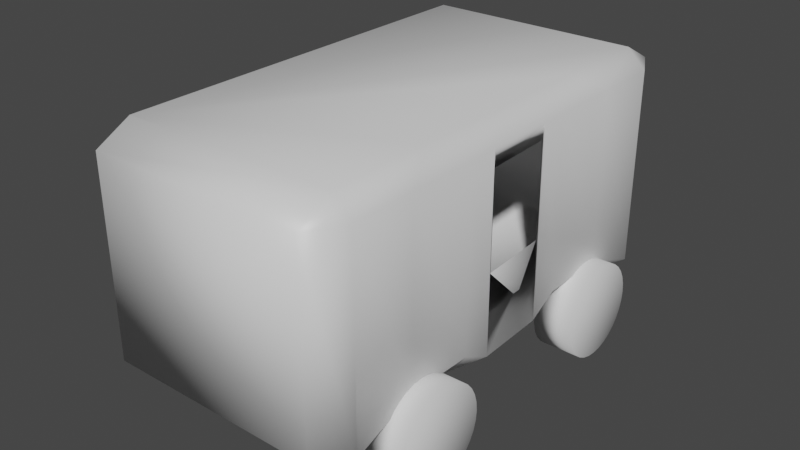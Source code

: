 # Source: IceCreamVan.blend  (saved by Blender 2.83.18; exported with 4.5.12 LTS)
import bpy
from mathutils import Matrix  # noqa: F401  (used for matrix-valued properties, if any)

bpy.ops.wm.read_factory_settings(use_empty=True)
scene = bpy.context.scene
scene.name = 'Scene'

# ---- collections
col_collection = bpy.data.collections.new('Collection'); scene.collection.children.link(col_collection)

# ---- materials (node trees are filled in below, after node groups)
mat_material = bpy.data.materials.new('Material')
mat_material.alpha_threshold = 0.0
mat_material.use_transparent_shadow = False
mat_material.line_color = (0.0, 0.0, 0.0, 1.0)

# ---- material node trees
mat_material.use_nodes = True; mat_material.node_tree.nodes.clear()
_N = mat_material.node_tree.nodes; _L = mat_material.node_tree.links
n0 = _N.new('ShaderNodeOutputMaterial'); n0.name = 'Material Output'; n0.location = (300, 300)
n1 = _N.new('ShaderNodeBsdfPrincipled'); n1.name = 'Principled BSDF'; n1.location = (10, 300)
n1.distribution = 'GGX'
n1.subsurface_method = 'BURLEY'
n1.inputs[2].default_value = 0.4
n1.inputs[3].default_value = 1.45
n1.inputs[27].default_value = (0.0, 0.0, 0.0, 1.0)
n1.inputs[28].default_value = 1.0
_L.new(n1.outputs[0], n0.inputs[0])
n0.is_active_output = True

# ---- world
world_world = bpy.data.worlds.new('World'); scene.world = world_world
world_world.use_nodes = True; world_world.node_tree.nodes.clear()
_N = world_world.node_tree.nodes; _L = world_world.node_tree.links
n0 = _N.new('ShaderNodeOutputWorld'); n0.name = 'World Output'; n0.location = (300, 300)
n1 = _N.new('ShaderNodeBackground'); n1.name = 'Background'; n1.location = (10, 300)
n1.inputs[0].default_value = (0.05088, 0.05088, 0.05088, 1.0)
_L.new(n1.outputs[0], n0.inputs[0])
n0.is_active_output = True
world_world.color = (0.05088, 0.05088, 0.05088)
world_world.use_sun_shadow = False
world_world.sun_shadow_jitter_overblur = 0.0

# ---- meshes
me_cube = bpy.data.meshes.new('Cube')
me_cube.from_pydata([(1.0, 0.8516, 0.8516), (0.8516, 1.0, 0.8516), (0.8516, 0.8516, 1.0), (0.8516, 0.8796, -0.8343), (0.8516, 1.0, -0.7726), (1.0, 0.8516, -0.7103), (1.0, -0.8516, 0.8516), (0.8516, -0.8516, 1.0), (0.8516, -1.0, 0.8516), (1.0, -0.8516, -0.7242), (0.8516, -1.0, -0.6821), (0.8516, -0.8762, -0.7487), (-0.8516, 1.0, 0.8516), (-1.0, 0.8516, 0.8516), (-0.8516, 0.8516, 1.0), (-0.8516, 0.8796, -0.8343), (-1.0, 0.8516, -0.7103), (-0.8516, 1.0, -0.7726), (-1.0, -0.8516, 0.8516), (-0.8516, -1.0, 0.8516), (-0.8516, -0.8516, 1.0), (-0.8516, -0.8762, -0.7487), (-0.8516, -1.0, -0.6821), (-1.0, -0.8516, -0.7242), (-1.0, 0.5741, -0.5106), (-0.8516, 0.5462, -0.6733), (-0.8516, 0.321, -0.6917), (-1.0, 0.2774, -0.5253), (0.8516, 0.4258, 1.0), (1.0, 0.2774, 0.8516), (1.0, 0.5741, 0.8516), (-1.0, 0.5741, 0.8516), (-1.0, 0.2774, 0.8516), (0.8516, 0.5462, -0.6733), (1.0, 0.5741, -0.5106), (1.0, 0.2774, -0.5253), (0.8516, 0.321, -0.6917), (-0.8516, -0.5472, -0.701), (-1.0, -0.5717, -0.5394), (-1.0, -0.275, -0.5545), (-0.8516, -0.3145, -0.7201), (1.0, -0.5717, 0.8516), (1.0, -0.275, 0.8516), (0.8516, -0.4234, 1.0), (-1.0, -0.275, 0.8516), (-1.0, -0.5717, 0.8516), (0.8516, -0.5472, -0.701), (0.8516, -0.3145, -0.7201), (1.0, -0.275, -0.5545), (1.0, -0.5717, -0.5394), (-1.0, 0.1496, 0.8516), (-1.0, -0.1472, 0.8516), (0.9807, 0.1522, -0.01921), (1.0, -0.1498, -0.02696), (0.8516, -0.1076, -0.8088), (0.8516, 0.1059, -0.8046), (-1.0, -0.1472, -0.6729), (-1.0, 0.1496, -0.6535), (-0.8516, 0.1059, -0.8046), (-0.8516, -0.1076, -0.8088), (1.0, -0.1498, 0.7204), (0.9807, 0.1522, 0.7204), (0.8516, 0.001198, 1.0), (1.0, 0.1496, -0.6535), (1.0, -0.1472, -0.6729), (1.0, -0.1472, 0.8516), (1.0, 0.1496, 0.8516), (-0.524, 0.1522, -0.01921), (-0.524, -0.1498, -0.02696), (-0.524, -0.1498, 0.7204), (-0.524, 0.1522, 0.7204), (0.965, 0.7551, -0.01921), (0.9807, 0.7551, 0.7204), (-0.524, 0.7551, -0.01921), (-0.524, 0.7551, 0.7204), (0.9843, 0.1538, -0.4703), (0.9843, -0.1481, -0.4781), (-0.524, 0.1538, -0.4703), (-0.524, -0.1481, -0.4781), (0.9843, 0.7567, -0.4703), (-0.524, 0.7567, -0.4703)], [], [(15, 3, 33, 25), (37, 46, 11, 21), (23, 18, 45, 38), (24, 31, 13, 16), (10, 8, 19, 22), (14, 20, 7, 43, 62, 28, 2), (17, 12, 1, 4), (49, 41, 6, 9), (35, 29, 66, 63), (26, 36, 55, 58), (64, 65, 42, 48), (57, 50, 32, 27), (39, 44, 51, 56), (59, 54, 47, 40), (0, 1, 2), (3, 4, 5), (6, 7, 8), (9, 10, 11), (12, 13, 14), (15, 16, 17), (18, 19, 20), (21, 22, 23), (24, 25, 26, 27), (28, 29, 30), (33, 34, 35, 36), (37, 38, 39, 40), (41, 42, 43), (14, 13, 31, 32, 50, 51, 44, 45, 18, 20), (46, 47, 48, 49), (63, 64, 54, 55), (56, 57, 58, 59), (65, 66, 62), (37, 21, 23, 38), (3, 15, 17, 4), (0, 5, 4, 1), (22, 19, 18, 23), (8, 10, 9, 6), (12, 17, 16, 13), (7, 20, 19, 8), (43, 7, 6, 41), (21, 11, 10, 22), (14, 2, 1, 12), (33, 3, 5, 34), (15, 25, 24, 16), (2, 28, 30, 0), (55, 36, 35, 63), (29, 35, 34, 30), (36, 26, 25, 33), (31, 24, 27, 32), (59, 40, 39, 56), (62, 43, 42, 65), (11, 46, 49, 9), (44, 39, 38, 45), (41, 49, 48, 42), (46, 37, 40, 47), (47, 54, 64, 48), (26, 58, 57, 27), (28, 62, 66, 29), (54, 59, 58, 55), (73, 67, 77, 80), (50, 57, 56, 51), (5, 0, 30, 34), (52, 53, 64, 63), (60, 61, 66, 65), (53, 60, 65, 64), (61, 52, 63, 66), (69, 68, 67, 70), (70, 67, 73, 74), (61, 60, 69, 70), (60, 53, 68, 69), (71, 72, 74, 73), (52, 61, 72, 71), (61, 70, 74, 72), (53, 52, 75, 76), (76, 75, 77, 78), (77, 75, 79, 80), (71, 73, 80, 79), (52, 71, 79, 75), (67, 68, 78, 77), (68, 53, 76, 78)])
me_cube.polygons.foreach_set('use_smooth', [True] * 80)
_uv = me_cube.uv_layers.new(name='UVMap')
_uv.uv.foreach_set('vector', [0.02019, 0.3109, 0.02019, 0.02492, 0.08158, 0.02492, 0.08158, 0.3109, 0.2737, 0.3109, 0.2737, 0.02492, 0.3309, 0.02492, 0.3309, 0.3109, 0.9603, 0.5976, 0.6816, 0.5976, 0.6816, 0.5506, 0.9276, 0.5506, 0.9225, 0.3582, 0.6816, 0.3582, 0.6816, 0.3116, 0.9579, 0.3116, 0.689, 1.301e-07, 0.9604, 0.0, 0.9604, 0.2859, 0.689, 0.2859, 0.3538, 0.02492, 0.6551, 0.02492, 0.6551, 0.3109, 0.5793, 0.3109, 0.5042, 0.3109, 0.4291, 0.3109, 0.3538, 0.3109, 0.3136, 0.6468, 0.02628, 0.6468, 0.02628, 0.3608, 0.3136, 0.3608, 0.3944, 0.3669, 0.3944, 0.6005, 0.3449, 0.6005, 0.3449, 0.3358, 0.7117, 0.6446, 0.7117, 0.8758, 0.6891, 0.8758, 0.6891, 0.6231, 0.1209, 0.3109, 0.1209, 0.02492, 0.157, 0.02492, 0.157, 0.3109, 0.4695, 0.3445, 0.4695, 0.6005, 0.4469, 0.6005, 0.4469, 0.3643, 0.9478, 0.4295, 0.6816, 0.4295, 0.6816, 0.408, 0.9251, 0.408, 0.9303, 0.5008, 0.6816, 0.5008, 0.6816, 0.4793, 0.9513, 0.4793, 0.1945, 0.3109, 0.1945, 0.02492, 0.2324, 0.02492, 0.2324, 0.3109, 0.02625, 0.3358, 0.02628, 0.3608, 0.0, 0.3608, 0.02019, 0.02492, 4.218e-08, 0.02492, 0.02717, 0.0, 0.6553, 0.3358, 0.6551, 0.3109, 0.6816, 0.3109, 0.3269, 0.0, 0.3538, 0.02492, 0.3309, 0.02492, 0.02628, 0.6468, 0.02625, 0.6717, 2.109e-08, 0.6468, 0.02019, 0.3109, 0.02717, 0.3358, 0.0, 0.3109, 0.9603, 0.3116, 0.9604, 0.2859, 0.9866, 0.2867, 0.3309, 0.3109, 0.3538, 0.3109, 0.3269, 0.3358, 0.9225, 0.3582, 0.9513, 0.363, 0.9546, 0.4008, 0.9251, 0.408, 0.4291, 0.3109, 0.4556, 0.3358, 0.4031, 0.3358, 0.7594, 0.6196, 0.7642, 0.6471, 0.7117, 0.6446, 0.7196, 0.6165, 0.9562, 0.5466, 0.9276, 0.5506, 0.9303, 0.5008, 0.9596, 0.5075, 0.6058, 0.3358, 0.5533, 0.3358, 0.5793, 0.3109, 0.3538, 0.02492, 0.354, 3.003e-08, 0.4031, 3.003e-08, 0.4556, 2.002e-08, 0.4782, 2.002e-08, 0.5307, 2.002e-08, 0.5533, 2.002e-08, 0.6058, 2.002e-08, 0.6553, 0.0, 0.6551, 0.02492, 0.3989, 0.3396, 0.4401, 0.3364, 0.4469, 0.3643, 0.3944, 0.3669, 0.1518, 1.001e-08, 0.2037, 0.0, 0.1945, 0.02492, 0.157, 0.02492, 0.2037, 0.3358, 0.1518, 0.3358, 0.157, 0.3109, 0.1945, 0.3109, 0.5307, 0.3358, 0.4782, 0.3358, 0.5042, 0.3109, 0.2737, 0.3109, 0.3309, 0.3109, 0.3269, 0.3358, 0.2807, 0.3358, 0.02019, 0.02492, 0.02019, 0.3109, 0.0, 0.3109, 4.218e-08, 0.02492, 0.8133, 0.8758, 0.8133, 0.6135, 0.8397, 0.603, 0.8397, 0.8757, 0.689, 0.2859, 0.9604, 0.2859, 0.9603, 0.3116, 0.6816, 0.3116, 0.3188, 0.6003, 0.3188, 0.3428, 0.3449, 0.3358, 0.3449, 0.6005, 0.02628, 0.6468, 0.3136, 0.6468, 0.3026, 0.6717, 0.02625, 0.6717, 0.6551, 0.3109, 0.6551, 0.02492, 0.6816, 0.02492, 0.6816, 0.3109, 0.5793, 0.3109, 0.6551, 0.3109, 0.6553, 0.3358, 0.6058, 0.3358, 0.3309, 0.3109, 0.3309, 0.02492, 0.3538, 0.02492, 0.3538, 0.3109, 2.109e-08, 0.6468, 0.0, 0.3608, 0.02628, 0.3608, 0.02628, 0.6468, 0.08158, 0.02492, 0.02019, 0.02492, 0.02717, 0.0, 0.07935, 2.002e-08, 0.02019, 0.3109, 0.08158, 0.3109, 0.07935, 0.3358, 0.02717, 0.3358, 0.3538, 0.3109, 0.4291, 0.3109, 0.4031, 0.3358, 0.354, 0.3358, 0.6816, 0.5976, 0.7196, 0.6165, 0.7117, 0.6446, 0.6891, 0.6231, 0.7117, 0.8758, 0.7117, 0.6446, 0.7642, 0.6471, 0.7642, 0.8758, 0.1209, 0.02492, 0.1209, 0.3109, 0.08158, 0.3109, 0.08158, 0.02492, 0.6816, 0.3582, 0.9225, 0.3582, 0.9251, 0.408, 0.6816, 0.408, 0.1945, 0.3109, 0.2324, 0.3109, 0.2282, 0.3358, 0.2037, 0.3358, 0.5042, 0.3109, 0.5793, 0.3109, 0.5533, 0.3358, 0.5307, 0.3358, 0.3309, 0.02492, 0.2737, 0.02492, 0.2807, 1.001e-08, 0.3269, 0.0, 0.6816, 0.5008, 0.9303, 0.5008, 0.9276, 0.5506, 0.6816, 0.5506, 0.3944, 0.6005, 0.3944, 0.3669, 0.4469, 0.3643, 0.4469, 0.6005, 0.2737, 0.02492, 0.2737, 0.3109, 0.2324, 0.3109, 0.2324, 0.02492, 0.2324, 0.02492, 0.1945, 0.02492, 0.2037, 0.0, 0.2282, 0.0, 0.9546, 0.4008, 0.9746, 0.4369, 0.9478, 0.4295, 0.9251, 0.408, 0.4291, 0.3109, 0.5042, 0.3109, 0.4782, 0.3358, 0.4556, 0.3358, 0.1945, 0.02492, 0.1945, 0.3109, 0.157, 0.3109, 0.157, 0.02492, 0.9998, 0.6744, 0.8931, 0.6746, 0.8933, 0.5988, 1.0, 0.5987, 0.6816, 0.4295, 0.9478, 0.4295, 0.9513, 0.4793, 0.6816, 0.4793, 0.8133, 0.6135, 0.8133, 0.8758, 0.7642, 0.8758, 0.7642, 0.6471, 0.4161, 0.6005, 0.4695, 0.6015, 0.4695, 0.71, 0.417, 0.707, 0.342, 0.6005, 0.342, 0.6512, 0.3188, 0.6507, 0.3188, 0.6009, 0.3171, 0.4834, 0.3171, 0.3579, 0.3175, 0.3358, 0.3175, 0.5918, 0.3136, 0.5666, 0.3136, 0.4424, 0.3171, 0.3358, 0.3171, 0.5886, 0.8399, 0.7988, 0.8397, 0.6733, 0.8931, 0.6746, 0.8933, 0.7988, 0.8933, 0.7988, 0.8931, 0.6746, 0.9998, 0.6744, 1.0, 0.7986, 0.1062, 0.6749, 0.1594, 0.6717, 0.1594, 0.9276, 0.1062, 0.9276, 0.4695, 0.3358, 0.6018, 0.3358, 0.6018, 0.5918, 0.4695, 0.5918, 0.6004, 0.8417, 0.4695, 0.8443, 0.4695, 0.5918, 0.6004, 0.5918, 0.8932, 0.923, 0.8933, 0.7988, 1.0, 0.799, 0.9998, 0.9232, 0.1062, 0.6749, 0.1062, 0.9276, 7.381e-08, 0.9276, 0.0, 0.6749, 0.8397, 0.9243, 0.8932, 0.923, 0.8933, 0.9988, 0.8399, 1.0, 0.1594, 0.6717, 0.2128, 0.6717, 0.2128, 0.925, 0.1594, 0.925, 0.2128, 0.925, 0.2128, 0.6717, 0.3195, 0.6717, 0.3195, 0.925, 0.6004, 0.8417, 0.6004, 0.5918, 0.6802, 0.5918, 0.6802, 0.8449, 0.8932, 0.923, 0.9998, 0.9232, 1.0, 0.9989, 0.8933, 0.9988, 0.8931, 0.6746, 0.8397, 0.6733, 0.8399, 0.5976, 0.8933, 0.5988, 0.6018, 0.5918, 0.6018, 0.3358, 0.6816, 0.3385, 0.6816, 0.5918])
me_cube.materials.append(mat_material)
me_cube.use_remesh_preserve_volume = False
me_cube.use_remesh_preserve_attributes = False
me_cube.use_mirror_vertex_groups = False
me_cube.update()
me_cylinder = bpy.data.meshes.new('Cylinder')
me_cylinder.from_pydata([(0.0, 1.0, -1.0), (0.0, 1.0, 1.0), (0.1951, 0.9808, -1.0), (0.1951, 0.9808, 1.0), (0.3827, 0.9239, -1.0), (0.3827, 0.9239, 1.0), (0.5556, 0.8315, -1.0), (0.5556, 0.8315, 1.0), (0.7071, 0.7071, -1.0), (0.7071, 0.7071, 1.0), (0.8315, 0.5556, -1.0), (0.8315, 0.5556, 1.0), (0.9239, 0.3827, -1.0), (0.9239, 0.3827, 1.0), (0.9808, 0.1951, -1.0), (0.9808, 0.1951, 1.0), (1.0, 7.55e-08, -1.0), (1.0, 7.55e-08, 1.0), (0.9808, -0.1951, -1.0), (0.9808, -0.1951, 1.0), (0.9239, -0.3827, -1.0), (0.9239, -0.3827, 1.0), (0.8315, -0.5556, -1.0), (0.8315, -0.5556, 1.0), (0.7071, -0.7071, -1.0), (0.7071, -0.7071, 1.0), (0.5556, -0.8315, -1.0), (0.5556, -0.8315, 1.0), (0.3827, -0.9239, -1.0), (0.3827, -0.9239, 1.0), (0.1951, -0.9808, -1.0), (0.1951, -0.9808, 1.0), (-3.258e-07, -1.0, -1.0), (-3.258e-07, -1.0, 1.0), (-0.1951, -0.9808, -1.0), (-0.1951, -0.9808, 1.0), (-0.3827, -0.9239, -1.0), (-0.3827, -0.9239, 1.0), (-0.5556, -0.8315, -1.0), (-0.5556, -0.8315, 1.0), (-0.7071, -0.7071, -1.0), (-0.7071, -0.7071, 1.0), (-0.8315, -0.5556, -1.0), (-0.8315, -0.5556, 1.0), (-0.9239, -0.3827, -1.0), (-0.9239, -0.3827, 1.0), (-0.9808, -0.1951, -1.0), (-0.9808, -0.1951, 1.0), (-1.0, 9.656e-07, -1.0), (-1.0, 9.656e-07, 1.0), (-0.9808, 0.1951, -1.0), (-0.9808, 0.1951, 1.0), (-0.9239, 0.3827, -1.0), (-0.9239, 0.3827, 1.0), (-0.8315, 0.5556, -1.0), (-0.8315, 0.5556, 1.0), (-0.7071, 0.7071, -1.0), (-0.7071, 0.7071, 1.0), (-0.5556, 0.8315, -1.0), (-0.5556, 0.8315, 1.0), (-0.3827, 0.9239, -1.0), (-0.3827, 0.9239, 1.0), (-0.1951, 0.9808, -1.0), (-0.1951, 0.9808, 1.0)], [], [(0, 1, 3, 2), (2, 3, 5, 4), (4, 5, 7, 6), (6, 7, 9, 8), (8, 9, 11, 10), (10, 11, 13, 12), (12, 13, 15, 14), (14, 15, 17, 16), (16, 17, 19, 18), (18, 19, 21, 20), (20, 21, 23, 22), (22, 23, 25, 24), (24, 25, 27, 26), (26, 27, 29, 28), (28, 29, 31, 30), (30, 31, 33, 32), (32, 33, 35, 34), (34, 35, 37, 36), (36, 37, 39, 38), (38, 39, 41, 40), (40, 41, 43, 42), (42, 43, 45, 44), (44, 45, 47, 46), (46, 47, 49, 48), (48, 49, 51, 50), (50, 51, 53, 52), (52, 53, 55, 54), (54, 55, 57, 56), (56, 57, 59, 58), (58, 59, 61, 60), (3, 1, 63, 61, 59, 57, 55, 53, 51, 49, 47, 45, 43, 41, 39, 37, 35, 33, 31, 29, 27, 25, 23, 21, 19, 17, 15, 13, 11, 9, 7, 5), (60, 61, 63, 62), (62, 63, 1, 0), (0, 2, 4, 6, 8, 10, 12, 14, 16, 18, 20, 22, 24, 26, 28, 30, 32, 34, 36, 38, 40, 42, 44, 46, 48, 50, 52, 54, 56, 58, 60, 62)])
me_cylinder.polygons.foreach_set('use_smooth', [True] * 34)
_uv = me_cylinder.uv_layers.new(name='UVMap')
_uv.uv.foreach_set('vector', [1.0, 0.5, 1.0, 1.0, 0.9688, 1.0, 0.9688, 0.5, 0.9688, 0.5, 0.9688, 1.0, 0.9375, 1.0, 0.9375, 0.5, 0.9375, 0.5, 0.9375, 1.0, 0.9062, 1.0, 0.9062, 0.5, 0.9062, 0.5, 0.9062, 1.0, 0.875, 1.0, 0.875, 0.5, 0.875, 0.5, 0.875, 1.0, 0.8438, 1.0, 0.8438, 0.5, 0.8438, 0.5, 0.8438, 1.0, 0.8125, 1.0, 0.8125, 0.5, 0.8125, 0.5, 0.8125, 1.0, 0.7812, 1.0, 0.7812, 0.5, 0.7812, 0.5, 0.7812, 1.0, 0.75, 1.0, 0.75, 0.5, 0.75, 0.5, 0.75, 1.0, 0.7188, 1.0, 0.7188, 0.5, 0.7188, 0.5, 0.7188, 1.0, 0.6875, 1.0, 0.6875, 0.5, 0.6875, 0.5, 0.6875, 1.0, 0.6562, 1.0, 0.6562, 0.5, 0.6562, 0.5, 0.6562, 1.0, 0.625, 1.0, 0.625, 0.5, 0.625, 0.5, 0.625, 1.0, 0.5938, 1.0, 0.5938, 0.5, 0.5938, 0.5, 0.5938, 1.0, 0.5625, 1.0, 0.5625, 0.5, 0.5625, 0.5, 0.5625, 1.0, 0.5312, 1.0, 0.5312, 0.5, 0.5312, 0.5, 0.5312, 1.0, 0.5, 1.0, 0.5, 0.5, 0.5, 0.5, 0.5, 1.0, 0.4688, 1.0, 0.4688, 0.5, 0.4688, 0.5, 0.4688, 1.0, 0.4375, 1.0, 0.4375, 0.5, 0.4375, 0.5, 0.4375, 1.0, 0.4062, 1.0, 0.4062, 0.5, 0.4062, 0.5, 0.4062, 1.0, 0.375, 1.0, 0.375, 0.5, 0.375, 0.5, 0.375, 1.0, 0.3438, 1.0, 0.3438, 0.5, 0.3438, 0.5, 0.3438, 1.0, 0.3125, 1.0, 0.3125, 0.5, 0.3125, 0.5, 0.3125, 1.0, 0.2812, 1.0, 0.2812, 0.5, 0.2812, 0.5, 0.2812, 1.0, 0.25, 1.0, 0.25, 0.5, 0.25, 0.5, 0.25, 1.0, 0.2188, 1.0, 0.2188, 0.5, 0.2188, 0.5, 0.2188, 1.0, 0.1875, 1.0, 0.1875, 0.5, 0.1875, 0.5, 0.1875, 1.0, 0.1562, 1.0, 0.1562, 0.5, 0.1562, 0.5, 0.1562, 1.0, 0.125, 1.0, 0.125, 0.5, 0.125, 0.5, 0.125, 1.0, 0.09375, 1.0, 0.09375, 0.5, 0.09375, 0.5, 0.09375, 1.0, 0.0625, 1.0, 0.0625, 0.5, 0.2968, 0.4854, 0.25, 0.49, 0.2032, 0.4854, 0.1582, 0.4717, 0.1167, 0.4496, 0.08029, 0.4197, 0.05045, 0.3833, 0.02827, 0.3418, 0.01461, 0.2968, 0.01, 0.25, 0.01461, 0.2032, 0.02827, 0.1582, 0.05045, 0.1167, 0.08029, 0.08029, 0.1167, 0.05045, 0.1582, 0.02827, 0.2032, 0.01461, 0.25, 0.01, 0.2968, 0.01461, 0.3418, 0.02827, 0.3833, 0.05045, 0.4197, 0.08029, 0.4496, 0.1167, 0.4717, 0.1582, 0.4854, 0.2032, 0.49, 0.25, 0.4854, 0.2968, 0.4717, 0.3418, 0.4496, 0.3833, 0.4197, 0.4197, 0.3833, 0.4496, 0.3418, 0.4717, 0.0625, 0.5, 0.0625, 1.0, 0.03125, 1.0, 0.03125, 0.5, 0.03125, 0.5, 0.03125, 1.0, 0.0, 1.0, 0.0, 0.5, 0.75, 0.49, 0.7968, 0.4854, 0.8418, 0.4717, 0.8833, 0.4496, 0.9197, 0.4197, 0.9496, 0.3833, 0.9717, 0.3418, 0.9854, 0.2968, 0.99, 0.25, 0.9854, 0.2032, 0.9717, 0.1582, 0.9496, 0.1167, 0.9197, 0.08029, 0.8833, 0.05045, 0.8418, 0.02827, 0.7968, 0.01461, 0.75, 0.01, 0.7032, 0.01461, 0.6582, 0.02827, 0.6167, 0.05045, 0.5803, 0.08029, 0.5504, 0.1167, 0.5283, 0.1582, 0.5146, 0.2032, 0.51, 0.25, 0.5146, 0.2968, 0.5283, 0.3418, 0.5504, 0.3833, 0.5803, 0.4197, 0.6167, 0.4496, 0.6582, 0.4717, 0.7032, 0.4854])
me_cylinder.use_remesh_fix_poles = True
me_cylinder.use_remesh_preserve_attributes = False
me_cylinder.use_mirror_vertex_groups = False
me_cylinder.update()
me_cylinder_001 = bpy.data.meshes.new('Cylinder.001')
me_cylinder_001.from_pydata([(0.0, 1.0, -1.0), (0.0, 1.0, 1.0), (0.1951, 0.9808, -1.0), (0.1951, 0.9808, 1.0), (0.3827, 0.9239, -1.0), (0.3827, 0.9239, 1.0), (0.5556, 0.8315, -1.0), (0.5556, 0.8315, 1.0), (0.7071, 0.7071, -1.0), (0.7071, 0.7071, 1.0), (0.8315, 0.5556, -1.0), (0.8315, 0.5556, 1.0), (0.9239, 0.3827, -1.0), (0.9239, 0.3827, 1.0), (0.9808, 0.1951, -1.0), (0.9808, 0.1951, 1.0), (1.0, 7.55e-08, -1.0), (1.0, 7.55e-08, 1.0), (0.9808, -0.1951, -1.0), (0.9808, -0.1951, 1.0), (0.9239, -0.3827, -1.0), (0.9239, -0.3827, 1.0), (0.8315, -0.5556, -1.0), (0.8315, -0.5556, 1.0), (0.7071, -0.7071, -1.0), (0.7071, -0.7071, 1.0), (0.5556, -0.8315, -1.0), (0.5556, -0.8315, 1.0), (0.3827, -0.9239, -1.0), (0.3827, -0.9239, 1.0), (0.1951, -0.9808, -1.0), (0.1951, -0.9808, 1.0), (-3.258e-07, -1.0, -1.0), (-3.258e-07, -1.0, 1.0), (-0.1951, -0.9808, -1.0), (-0.1951, -0.9808, 1.0), (-0.3827, -0.9239, -1.0), (-0.3827, -0.9239, 1.0), (-0.5556, -0.8315, -1.0), (-0.5556, -0.8315, 1.0), (-0.7071, -0.7071, -1.0), (-0.7071, -0.7071, 1.0), (-0.8315, -0.5556, -1.0), (-0.8315, -0.5556, 1.0), (-0.9239, -0.3827, -1.0), (-0.9239, -0.3827, 1.0), (-0.9808, -0.1951, -1.0), (-0.9808, -0.1951, 1.0), (-1.0, 9.656e-07, -1.0), (-1.0, 9.656e-07, 1.0), (-0.9808, 0.1951, -1.0), (-0.9808, 0.1951, 1.0), (-0.9239, 0.3827, -1.0), (-0.9239, 0.3827, 1.0), (-0.8315, 0.5556, -1.0), (-0.8315, 0.5556, 1.0), (-0.7071, 0.7071, -1.0), (-0.7071, 0.7071, 1.0), (-0.5556, 0.8315, -1.0), (-0.5556, 0.8315, 1.0), (-0.3827, 0.9239, -1.0), (-0.3827, 0.9239, 1.0), (-0.1951, 0.9808, -1.0), (-0.1951, 0.9808, 1.0)], [], [(0, 1, 3, 2), (2, 3, 5, 4), (4, 5, 7, 6), (6, 7, 9, 8), (8, 9, 11, 10), (10, 11, 13, 12), (12, 13, 15, 14), (14, 15, 17, 16), (16, 17, 19, 18), (18, 19, 21, 20), (20, 21, 23, 22), (22, 23, 25, 24), (24, 25, 27, 26), (26, 27, 29, 28), (28, 29, 31, 30), (30, 31, 33, 32), (32, 33, 35, 34), (34, 35, 37, 36), (36, 37, 39, 38), (38, 39, 41, 40), (40, 41, 43, 42), (42, 43, 45, 44), (44, 45, 47, 46), (46, 47, 49, 48), (48, 49, 51, 50), (50, 51, 53, 52), (52, 53, 55, 54), (54, 55, 57, 56), (56, 57, 59, 58), (58, 59, 61, 60), (3, 1, 63, 61, 59, 57, 55, 53, 51, 49, 47, 45, 43, 41, 39, 37, 35, 33, 31, 29, 27, 25, 23, 21, 19, 17, 15, 13, 11, 9, 7, 5), (60, 61, 63, 62), (62, 63, 1, 0), (0, 2, 4, 6, 8, 10, 12, 14, 16, 18, 20, 22, 24, 26, 28, 30, 32, 34, 36, 38, 40, 42, 44, 46, 48, 50, 52, 54, 56, 58, 60, 62)])
me_cylinder_001.polygons.foreach_set('use_smooth', [True] * 34)
_uv = me_cylinder_001.uv_layers.new(name='UVMap')
_uv.uv.foreach_set('vector', [1.0, 0.5, 1.0, 1.0, 0.9688, 1.0, 0.9688, 0.5, 0.9688, 0.5, 0.9688, 1.0, 0.9375, 1.0, 0.9375, 0.5, 0.9375, 0.5, 0.9375, 1.0, 0.9062, 1.0, 0.9062, 0.5, 0.9062, 0.5, 0.9062, 1.0, 0.875, 1.0, 0.875, 0.5, 0.875, 0.5, 0.875, 1.0, 0.8438, 1.0, 0.8438, 0.5, 0.8438, 0.5, 0.8438, 1.0, 0.8125, 1.0, 0.8125, 0.5, 0.8125, 0.5, 0.8125, 1.0, 0.7812, 1.0, 0.7812, 0.5, 0.7812, 0.5, 0.7812, 1.0, 0.75, 1.0, 0.75, 0.5, 0.75, 0.5, 0.75, 1.0, 0.7188, 1.0, 0.7188, 0.5, 0.7188, 0.5, 0.7188, 1.0, 0.6875, 1.0, 0.6875, 0.5, 0.6875, 0.5, 0.6875, 1.0, 0.6562, 1.0, 0.6562, 0.5, 0.6562, 0.5, 0.6562, 1.0, 0.625, 1.0, 0.625, 0.5, 0.625, 0.5, 0.625, 1.0, 0.5938, 1.0, 0.5938, 0.5, 0.5938, 0.5, 0.5938, 1.0, 0.5625, 1.0, 0.5625, 0.5, 0.5625, 0.5, 0.5625, 1.0, 0.5312, 1.0, 0.5312, 0.5, 0.5312, 0.5, 0.5312, 1.0, 0.5, 1.0, 0.5, 0.5, 0.5, 0.5, 0.5, 1.0, 0.4688, 1.0, 0.4688, 0.5, 0.4688, 0.5, 0.4688, 1.0, 0.4375, 1.0, 0.4375, 0.5, 0.4375, 0.5, 0.4375, 1.0, 0.4062, 1.0, 0.4062, 0.5, 0.4062, 0.5, 0.4062, 1.0, 0.375, 1.0, 0.375, 0.5, 0.375, 0.5, 0.375, 1.0, 0.3438, 1.0, 0.3438, 0.5, 0.3438, 0.5, 0.3438, 1.0, 0.3125, 1.0, 0.3125, 0.5, 0.3125, 0.5, 0.3125, 1.0, 0.2812, 1.0, 0.2812, 0.5, 0.2812, 0.5, 0.2812, 1.0, 0.25, 1.0, 0.25, 0.5, 0.25, 0.5, 0.25, 1.0, 0.2188, 1.0, 0.2188, 0.5, 0.2188, 0.5, 0.2188, 1.0, 0.1875, 1.0, 0.1875, 0.5, 0.1875, 0.5, 0.1875, 1.0, 0.1562, 1.0, 0.1562, 0.5, 0.1562, 0.5, 0.1562, 1.0, 0.125, 1.0, 0.125, 0.5, 0.125, 0.5, 0.125, 1.0, 0.09375, 1.0, 0.09375, 0.5, 0.09375, 0.5, 0.09375, 1.0, 0.0625, 1.0, 0.0625, 0.5, 0.2968, 0.4854, 0.25, 0.49, 0.2032, 0.4854, 0.1582, 0.4717, 0.1167, 0.4496, 0.08029, 0.4197, 0.05045, 0.3833, 0.02827, 0.3418, 0.01461, 0.2968, 0.01, 0.25, 0.01461, 0.2032, 0.02827, 0.1582, 0.05045, 0.1167, 0.08029, 0.08029, 0.1167, 0.05045, 0.1582, 0.02827, 0.2032, 0.01461, 0.25, 0.01, 0.2968, 0.01461, 0.3418, 0.02827, 0.3833, 0.05045, 0.4197, 0.08029, 0.4496, 0.1167, 0.4717, 0.1582, 0.4854, 0.2032, 0.49, 0.25, 0.4854, 0.2968, 0.4717, 0.3418, 0.4496, 0.3833, 0.4197, 0.4197, 0.3833, 0.4496, 0.3418, 0.4717, 0.0625, 0.5, 0.0625, 1.0, 0.03125, 1.0, 0.03125, 0.5, 0.03125, 0.5, 0.03125, 1.0, 0.0, 1.0, 0.0, 0.5, 0.75, 0.49, 0.7968, 0.4854, 0.8418, 0.4717, 0.8833, 0.4496, 0.9197, 0.4197, 0.9496, 0.3833, 0.9717, 0.3418, 0.9854, 0.2968, 0.99, 0.25, 0.9854, 0.2032, 0.9717, 0.1582, 0.9496, 0.1167, 0.9197, 0.08029, 0.8833, 0.05045, 0.8418, 0.02827, 0.7968, 0.01461, 0.75, 0.01, 0.7032, 0.01461, 0.6582, 0.02827, 0.6167, 0.05045, 0.5803, 0.08029, 0.5504, 0.1167, 0.5283, 0.1582, 0.5146, 0.2032, 0.51, 0.25, 0.5146, 0.2968, 0.5283, 0.3418, 0.5504, 0.3833, 0.5803, 0.4197, 0.6167, 0.4496, 0.6582, 0.4717, 0.7032, 0.4854])
me_cylinder_001.use_remesh_fix_poles = True
me_cylinder_001.use_remesh_preserve_attributes = False
me_cylinder_001.use_mirror_vertex_groups = False
me_cylinder_001.update()
me_cylinder_002 = bpy.data.meshes.new('Cylinder.002')
me_cylinder_002.from_pydata([(0.0, 1.0, -1.0), (0.0, 1.0, 1.0), (0.1951, 0.9808, -1.0), (0.1951, 0.9808, 1.0), (0.3827, 0.9239, -1.0), (0.3827, 0.9239, 1.0), (0.5556, 0.8315, -1.0), (0.5556, 0.8315, 1.0), (0.7071, 0.7071, -1.0), (0.7071, 0.7071, 1.0), (0.8315, 0.5556, -1.0), (0.8315, 0.5556, 1.0), (0.9239, 0.3827, -1.0), (0.9239, 0.3827, 1.0), (0.9808, 0.1951, -1.0), (0.9808, 0.1951, 1.0), (1.0, 7.55e-08, -1.0), (1.0, 7.55e-08, 1.0), (0.9808, -0.1951, -1.0), (0.9808, -0.1951, 1.0), (0.9239, -0.3827, -1.0), (0.9239, -0.3827, 1.0), (0.8315, -0.5556, -1.0), (0.8315, -0.5556, 1.0), (0.7071, -0.7071, -1.0), (0.7071, -0.7071, 1.0), (0.5556, -0.8315, -1.0), (0.5556, -0.8315, 1.0), (0.3827, -0.9239, -1.0), (0.3827, -0.9239, 1.0), (0.1951, -0.9808, -1.0), (0.1951, -0.9808, 1.0), (-3.258e-07, -1.0, -1.0), (-3.258e-07, -1.0, 1.0), (-0.1951, -0.9808, -1.0), (-0.1951, -0.9808, 1.0), (-0.3827, -0.9239, -1.0), (-0.3827, -0.9239, 1.0), (-0.5556, -0.8315, -1.0), (-0.5556, -0.8315, 1.0), (-0.7071, -0.7071, -1.0), (-0.7071, -0.7071, 1.0), (-0.8315, -0.5556, -1.0), (-0.8315, -0.5556, 1.0), (-0.9239, -0.3827, -1.0), (-0.9239, -0.3827, 1.0), (-0.9808, -0.1951, -1.0), (-0.9808, -0.1951, 1.0), (-1.0, 9.656e-07, -1.0), (-1.0, 9.656e-07, 1.0), (-0.9808, 0.1951, -1.0), (-0.9808, 0.1951, 1.0), (-0.9239, 0.3827, -1.0), (-0.9239, 0.3827, 1.0), (-0.8315, 0.5556, -1.0), (-0.8315, 0.5556, 1.0), (-0.7071, 0.7071, -1.0), (-0.7071, 0.7071, 1.0), (-0.5556, 0.8315, -1.0), (-0.5556, 0.8315, 1.0), (-0.3827, 0.9239, -1.0), (-0.3827, 0.9239, 1.0), (-0.1951, 0.9808, -1.0), (-0.1951, 0.9808, 1.0)], [], [(0, 1, 3, 2), (2, 3, 5, 4), (4, 5, 7, 6), (6, 7, 9, 8), (8, 9, 11, 10), (10, 11, 13, 12), (12, 13, 15, 14), (14, 15, 17, 16), (16, 17, 19, 18), (18, 19, 21, 20), (20, 21, 23, 22), (22, 23, 25, 24), (24, 25, 27, 26), (26, 27, 29, 28), (28, 29, 31, 30), (30, 31, 33, 32), (32, 33, 35, 34), (34, 35, 37, 36), (36, 37, 39, 38), (38, 39, 41, 40), (40, 41, 43, 42), (42, 43, 45, 44), (44, 45, 47, 46), (46, 47, 49, 48), (48, 49, 51, 50), (50, 51, 53, 52), (52, 53, 55, 54), (54, 55, 57, 56), (56, 57, 59, 58), (58, 59, 61, 60), (3, 1, 63, 61, 59, 57, 55, 53, 51, 49, 47, 45, 43, 41, 39, 37, 35, 33, 31, 29, 27, 25, 23, 21, 19, 17, 15, 13, 11, 9, 7, 5), (60, 61, 63, 62), (62, 63, 1, 0), (0, 2, 4, 6, 8, 10, 12, 14, 16, 18, 20, 22, 24, 26, 28, 30, 32, 34, 36, 38, 40, 42, 44, 46, 48, 50, 52, 54, 56, 58, 60, 62)])
me_cylinder_002.polygons.foreach_set('use_smooth', [True] * 34)
_uv = me_cylinder_002.uv_layers.new(name='UVMap')
_uv.uv.foreach_set('vector', [1.0, 0.5, 1.0, 1.0, 0.9688, 1.0, 0.9688, 0.5, 0.9688, 0.5, 0.9688, 1.0, 0.9375, 1.0, 0.9375, 0.5, 0.9375, 0.5, 0.9375, 1.0, 0.9062, 1.0, 0.9062, 0.5, 0.9062, 0.5, 0.9062, 1.0, 0.875, 1.0, 0.875, 0.5, 0.875, 0.5, 0.875, 1.0, 0.8438, 1.0, 0.8438, 0.5, 0.8438, 0.5, 0.8438, 1.0, 0.8125, 1.0, 0.8125, 0.5, 0.8125, 0.5, 0.8125, 1.0, 0.7812, 1.0, 0.7812, 0.5, 0.7812, 0.5, 0.7812, 1.0, 0.75, 1.0, 0.75, 0.5, 0.75, 0.5, 0.75, 1.0, 0.7188, 1.0, 0.7188, 0.5, 0.7188, 0.5, 0.7188, 1.0, 0.6875, 1.0, 0.6875, 0.5, 0.6875, 0.5, 0.6875, 1.0, 0.6562, 1.0, 0.6562, 0.5, 0.6562, 0.5, 0.6562, 1.0, 0.625, 1.0, 0.625, 0.5, 0.625, 0.5, 0.625, 1.0, 0.5938, 1.0, 0.5938, 0.5, 0.5938, 0.5, 0.5938, 1.0, 0.5625, 1.0, 0.5625, 0.5, 0.5625, 0.5, 0.5625, 1.0, 0.5312, 1.0, 0.5312, 0.5, 0.5312, 0.5, 0.5312, 1.0, 0.5, 1.0, 0.5, 0.5, 0.5, 0.5, 0.5, 1.0, 0.4688, 1.0, 0.4688, 0.5, 0.4688, 0.5, 0.4688, 1.0, 0.4375, 1.0, 0.4375, 0.5, 0.4375, 0.5, 0.4375, 1.0, 0.4062, 1.0, 0.4062, 0.5, 0.4062, 0.5, 0.4062, 1.0, 0.375, 1.0, 0.375, 0.5, 0.375, 0.5, 0.375, 1.0, 0.3438, 1.0, 0.3438, 0.5, 0.3438, 0.5, 0.3438, 1.0, 0.3125, 1.0, 0.3125, 0.5, 0.3125, 0.5, 0.3125, 1.0, 0.2812, 1.0, 0.2812, 0.5, 0.2812, 0.5, 0.2812, 1.0, 0.25, 1.0, 0.25, 0.5, 0.25, 0.5, 0.25, 1.0, 0.2188, 1.0, 0.2188, 0.5, 0.2188, 0.5, 0.2188, 1.0, 0.1875, 1.0, 0.1875, 0.5, 0.1875, 0.5, 0.1875, 1.0, 0.1562, 1.0, 0.1562, 0.5, 0.1562, 0.5, 0.1562, 1.0, 0.125, 1.0, 0.125, 0.5, 0.125, 0.5, 0.125, 1.0, 0.09375, 1.0, 0.09375, 0.5, 0.09375, 0.5, 0.09375, 1.0, 0.0625, 1.0, 0.0625, 0.5, 0.2968, 0.4854, 0.25, 0.49, 0.2032, 0.4854, 0.1582, 0.4717, 0.1167, 0.4496, 0.08029, 0.4197, 0.05045, 0.3833, 0.02827, 0.3418, 0.01461, 0.2968, 0.01, 0.25, 0.01461, 0.2032, 0.02827, 0.1582, 0.05045, 0.1167, 0.08029, 0.08029, 0.1167, 0.05045, 0.1582, 0.02827, 0.2032, 0.01461, 0.25, 0.01, 0.2968, 0.01461, 0.3418, 0.02827, 0.3833, 0.05045, 0.4197, 0.08029, 0.4496, 0.1167, 0.4717, 0.1582, 0.4854, 0.2032, 0.49, 0.25, 0.4854, 0.2968, 0.4717, 0.3418, 0.4496, 0.3833, 0.4197, 0.4197, 0.3833, 0.4496, 0.3418, 0.4717, 0.0625, 0.5, 0.0625, 1.0, 0.03125, 1.0, 0.03125, 0.5, 0.03125, 0.5, 0.03125, 1.0, 0.0, 1.0, 0.0, 0.5, 0.75, 0.49, 0.7968, 0.4854, 0.8418, 0.4717, 0.8833, 0.4496, 0.9197, 0.4197, 0.9496, 0.3833, 0.9717, 0.3418, 0.9854, 0.2968, 0.99, 0.25, 0.9854, 0.2032, 0.9717, 0.1582, 0.9496, 0.1167, 0.9197, 0.08029, 0.8833, 0.05045, 0.8418, 0.02827, 0.7968, 0.01461, 0.75, 0.01, 0.7032, 0.01461, 0.6582, 0.02827, 0.6167, 0.05045, 0.5803, 0.08029, 0.5504, 0.1167, 0.5283, 0.1582, 0.5146, 0.2032, 0.51, 0.25, 0.5146, 0.2968, 0.5283, 0.3418, 0.5504, 0.3833, 0.5803, 0.4197, 0.6167, 0.4496, 0.6582, 0.4717, 0.7032, 0.4854])
me_cylinder_002.use_remesh_fix_poles = True
me_cylinder_002.use_remesh_preserve_attributes = False
me_cylinder_002.use_mirror_vertex_groups = False
me_cylinder_002.update()
me_cylinder_003 = bpy.data.meshes.new('Cylinder.003')
me_cylinder_003.from_pydata([(0.0, 1.0, -1.0), (0.0, 1.0, 1.0), (0.1951, 0.9808, -1.0), (0.1951, 0.9808, 1.0), (0.3827, 0.9239, -1.0), (0.3827, 0.9239, 1.0), (0.5556, 0.8315, -1.0), (0.5556, 0.8315, 1.0), (0.7071, 0.7071, -1.0), (0.7071, 0.7071, 1.0), (0.8315, 0.5556, -1.0), (0.8315, 0.5556, 1.0), (0.9239, 0.3827, -1.0), (0.9239, 0.3827, 1.0), (0.9808, 0.1951, -1.0), (0.9808, 0.1951, 1.0), (1.0, 7.55e-08, -1.0), (1.0, 7.55e-08, 1.0), (0.9808, -0.1951, -1.0), (0.9808, -0.1951, 1.0), (0.9239, -0.3827, -1.0), (0.9239, -0.3827, 1.0), (0.8315, -0.5556, -1.0), (0.8315, -0.5556, 1.0), (0.7071, -0.7071, -1.0), (0.7071, -0.7071, 1.0), (0.5556, -0.8315, -1.0), (0.5556, -0.8315, 1.0), (0.3827, -0.9239, -1.0), (0.3827, -0.9239, 1.0), (0.1951, -0.9808, -1.0), (0.1951, -0.9808, 1.0), (-3.258e-07, -1.0, -1.0), (-3.258e-07, -1.0, 1.0), (-0.1951, -0.9808, -1.0), (-0.1951, -0.9808, 1.0), (-0.3827, -0.9239, -1.0), (-0.3827, -0.9239, 1.0), (-0.5556, -0.8315, -1.0), (-0.5556, -0.8315, 1.0), (-0.7071, -0.7071, -1.0), (-0.7071, -0.7071, 1.0), (-0.8315, -0.5556, -1.0), (-0.8315, -0.5556, 1.0), (-0.9239, -0.3827, -1.0), (-0.9239, -0.3827, 1.0), (-0.9808, -0.1951, -1.0), (-0.9808, -0.1951, 1.0), (-1.0, 9.656e-07, -1.0), (-1.0, 9.656e-07, 1.0), (-0.9808, 0.1951, -1.0), (-0.9808, 0.1951, 1.0), (-0.9239, 0.3827, -1.0), (-0.9239, 0.3827, 1.0), (-0.8315, 0.5556, -1.0), (-0.8315, 0.5556, 1.0), (-0.7071, 0.7071, -1.0), (-0.7071, 0.7071, 1.0), (-0.5556, 0.8315, -1.0), (-0.5556, 0.8315, 1.0), (-0.3827, 0.9239, -1.0), (-0.3827, 0.9239, 1.0), (-0.1951, 0.9808, -1.0), (-0.1951, 0.9808, 1.0)], [], [(0, 1, 3, 2), (2, 3, 5, 4), (4, 5, 7, 6), (6, 7, 9, 8), (8, 9, 11, 10), (10, 11, 13, 12), (12, 13, 15, 14), (14, 15, 17, 16), (16, 17, 19, 18), (18, 19, 21, 20), (20, 21, 23, 22), (22, 23, 25, 24), (24, 25, 27, 26), (26, 27, 29, 28), (28, 29, 31, 30), (30, 31, 33, 32), (32, 33, 35, 34), (34, 35, 37, 36), (36, 37, 39, 38), (38, 39, 41, 40), (40, 41, 43, 42), (42, 43, 45, 44), (44, 45, 47, 46), (46, 47, 49, 48), (48, 49, 51, 50), (50, 51, 53, 52), (52, 53, 55, 54), (54, 55, 57, 56), (56, 57, 59, 58), (58, 59, 61, 60), (3, 1, 63, 61, 59, 57, 55, 53, 51, 49, 47, 45, 43, 41, 39, 37, 35, 33, 31, 29, 27, 25, 23, 21, 19, 17, 15, 13, 11, 9, 7, 5), (60, 61, 63, 62), (62, 63, 1, 0), (0, 2, 4, 6, 8, 10, 12, 14, 16, 18, 20, 22, 24, 26, 28, 30, 32, 34, 36, 38, 40, 42, 44, 46, 48, 50, 52, 54, 56, 58, 60, 62)])
me_cylinder_003.polygons.foreach_set('use_smooth', [True] * 34)
_uv = me_cylinder_003.uv_layers.new(name='UVMap')
_uv.uv.foreach_set('vector', [1.0, 0.5, 1.0, 1.0, 0.9688, 1.0, 0.9688, 0.5, 0.9688, 0.5, 0.9688, 1.0, 0.9375, 1.0, 0.9375, 0.5, 0.9375, 0.5, 0.9375, 1.0, 0.9062, 1.0, 0.9062, 0.5, 0.9062, 0.5, 0.9062, 1.0, 0.875, 1.0, 0.875, 0.5, 0.875, 0.5, 0.875, 1.0, 0.8438, 1.0, 0.8438, 0.5, 0.8438, 0.5, 0.8438, 1.0, 0.8125, 1.0, 0.8125, 0.5, 0.8125, 0.5, 0.8125, 1.0, 0.7812, 1.0, 0.7812, 0.5, 0.7812, 0.5, 0.7812, 1.0, 0.75, 1.0, 0.75, 0.5, 0.75, 0.5, 0.75, 1.0, 0.7188, 1.0, 0.7188, 0.5, 0.7188, 0.5, 0.7188, 1.0, 0.6875, 1.0, 0.6875, 0.5, 0.6875, 0.5, 0.6875, 1.0, 0.6562, 1.0, 0.6562, 0.5, 0.6562, 0.5, 0.6562, 1.0, 0.625, 1.0, 0.625, 0.5, 0.625, 0.5, 0.625, 1.0, 0.5938, 1.0, 0.5938, 0.5, 0.5938, 0.5, 0.5938, 1.0, 0.5625, 1.0, 0.5625, 0.5, 0.5625, 0.5, 0.5625, 1.0, 0.5312, 1.0, 0.5312, 0.5, 0.5312, 0.5, 0.5312, 1.0, 0.5, 1.0, 0.5, 0.5, 0.5, 0.5, 0.5, 1.0, 0.4688, 1.0, 0.4688, 0.5, 0.4688, 0.5, 0.4688, 1.0, 0.4375, 1.0, 0.4375, 0.5, 0.4375, 0.5, 0.4375, 1.0, 0.4062, 1.0, 0.4062, 0.5, 0.4062, 0.5, 0.4062, 1.0, 0.375, 1.0, 0.375, 0.5, 0.375, 0.5, 0.375, 1.0, 0.3438, 1.0, 0.3438, 0.5, 0.3438, 0.5, 0.3438, 1.0, 0.3125, 1.0, 0.3125, 0.5, 0.3125, 0.5, 0.3125, 1.0, 0.2812, 1.0, 0.2812, 0.5, 0.2812, 0.5, 0.2812, 1.0, 0.25, 1.0, 0.25, 0.5, 0.25, 0.5, 0.25, 1.0, 0.2188, 1.0, 0.2188, 0.5, 0.2188, 0.5, 0.2188, 1.0, 0.1875, 1.0, 0.1875, 0.5, 0.1875, 0.5, 0.1875, 1.0, 0.1562, 1.0, 0.1562, 0.5, 0.1562, 0.5, 0.1562, 1.0, 0.125, 1.0, 0.125, 0.5, 0.125, 0.5, 0.125, 1.0, 0.09375, 1.0, 0.09375, 0.5, 0.09375, 0.5, 0.09375, 1.0, 0.0625, 1.0, 0.0625, 0.5, 0.2968, 0.4854, 0.25, 0.49, 0.2032, 0.4854, 0.1582, 0.4717, 0.1167, 0.4496, 0.08029, 0.4197, 0.05045, 0.3833, 0.02827, 0.3418, 0.01461, 0.2968, 0.01, 0.25, 0.01461, 0.2032, 0.02827, 0.1582, 0.05045, 0.1167, 0.08029, 0.08029, 0.1167, 0.05045, 0.1582, 0.02827, 0.2032, 0.01461, 0.25, 0.01, 0.2968, 0.01461, 0.3418, 0.02827, 0.3833, 0.05045, 0.4197, 0.08029, 0.4496, 0.1167, 0.4717, 0.1582, 0.4854, 0.2032, 0.49, 0.25, 0.4854, 0.2968, 0.4717, 0.3418, 0.4496, 0.3833, 0.4197, 0.4197, 0.3833, 0.4496, 0.3418, 0.4717, 0.0625, 0.5, 0.0625, 1.0, 0.03125, 1.0, 0.03125, 0.5, 0.03125, 0.5, 0.03125, 1.0, 0.0, 1.0, 0.0, 0.5, 0.75, 0.49, 0.7968, 0.4854, 0.8418, 0.4717, 0.8833, 0.4496, 0.9197, 0.4197, 0.9496, 0.3833, 0.9717, 0.3418, 0.9854, 0.2968, 0.99, 0.25, 0.9854, 0.2032, 0.9717, 0.1582, 0.9496, 0.1167, 0.9197, 0.08029, 0.8833, 0.05045, 0.8418, 0.02827, 0.7968, 0.01461, 0.75, 0.01, 0.7032, 0.01461, 0.6582, 0.02827, 0.6167, 0.05045, 0.5803, 0.08029, 0.5504, 0.1167, 0.5283, 0.1582, 0.5146, 0.2032, 0.51, 0.25, 0.5146, 0.2968, 0.5283, 0.3418, 0.5504, 0.3833, 0.5803, 0.4197, 0.6167, 0.4496, 0.6582, 0.4717, 0.7032, 0.4854])
me_cylinder_003.use_remesh_fix_poles = True
me_cylinder_003.use_remesh_preserve_attributes = False
me_cylinder_003.use_mirror_vertex_groups = False
me_cylinder_003.update()

# ---- objects
ob_cube = bpy.data.objects.new('Cube', me_cube)
ob_cylinder = bpy.data.objects.new('Cylinder', me_cylinder)
ob_cylinder_001 = bpy.data.objects.new('Cylinder.001', me_cylinder_001)
ob_cylinder_002 = bpy.data.objects.new('Cylinder.002', me_cylinder_002)
ob_cylinder_003 = bpy.data.objects.new('Cylinder.003', me_cylinder_003)

# ---- transforms, parenting, visibility, modifiers, constraints
ob_cube.location = (0.0, 0.0, 2.09)
ob_cube.scale = (2.083, 3.879, 2.083)
ob_cube.lock_rotations_4d = False
ob_cube.empty_display_type = 'ARROWS'
ob_cube.lineart.crease_threshold = 0.0
ob_cylinder.location = (2.106, -2.056, 0.3292)
ob_cylinder.rotation_euler = (-0.0, 1.571, -0.0)
ob_cylinder.scale = (0.779, 0.779, 0.3336)
ob_cylinder.lineart.crease_threshold = 0.0
ob_cylinder_001.location = (-2.069, -1.871, 0.3292)
ob_cylinder_001.rotation_euler = (-0.0, 1.571, -0.0)
ob_cylinder_001.scale = (0.779, 0.779, 0.3336)
ob_cylinder_001.lineart.crease_threshold = 0.0
ob_cylinder_002.location = (-2.069, 1.9, 0.3292)
ob_cylinder_002.rotation_euler = (-0.0, 1.571, -0.0)
ob_cylinder_002.scale = (0.779, 0.779, 0.3336)
ob_cylinder_002.lineart.crease_threshold = 0.0
ob_cylinder_003.location = (2.029, 2.011, 0.3292)
ob_cylinder_003.rotation_euler = (-0.0, 1.571, -0.0)
ob_cylinder_003.scale = (0.779, 0.779, 0.3336)
ob_cylinder_003.lineart.crease_threshold = 0.0

# ---- collection membership
col_collection.objects.link(ob_cube)
col_collection.objects.link(ob_cylinder)
col_collection.objects.link(ob_cylinder_001)
col_collection.objects.link(ob_cylinder_002)
col_collection.objects.link(ob_cylinder_003)

# ---- scene / render settings (as saved in the file)
scene.frame_start = 1; scene.frame_end = 250; scene.frame_set(1)
scene.render.engine = 'BLENDER_EEVEE_NEXT'
scene.cycles.use_denoising = False
scene.cycles.samples = 128
scene.cycles.sampling_pattern = 'TABULATED_SOBOL'
scene.cycles.use_adaptive_sampling = False
scene.cycles.use_light_tree = False
scene.view_settings.view_transform = 'Filmic'
bpy.context.view_layer.update()

# ---- added for rendering (the .blend has no active camera and no usable light): camera, sun
cam_auto = bpy.data.cameras.new('AutoCamera')
cam_auto.lens = 50.0
cam_auto.sensor_width = 36.0
cam_auto.clip_end = 1000.0
ob_auto_camera = bpy.data.objects.new('AutoCamera', cam_auto)
scene.collection.objects.link(ob_auto_camera)
ob_auto_camera.location = (9.4993, -11.3772, 9.44625)
ob_auto_camera.rotation_euler = (1.09748, -7.21219e-08, 0.694738)
scene.camera = ob_auto_camera
light_auto_sun = bpy.data.lights.new('AutoSun', 'SUN')
light_auto_sun.energy = 3.0
light_auto_sun.angle = 0.0523599
ob_auto_sun = bpy.data.objects.new('AutoSun', light_auto_sun)
scene.collection.objects.link(ob_auto_sun)
ob_auto_sun.rotation_euler = (0.872665, 0.174533, 0.523599)
bpy.context.view_layer.update()

